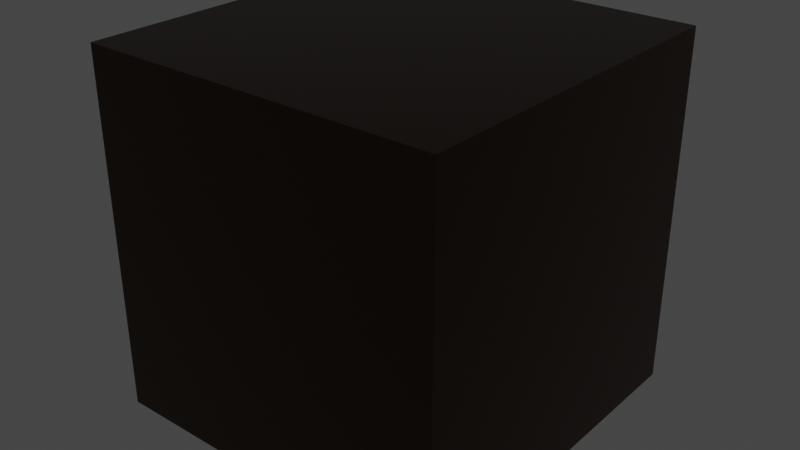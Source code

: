 # Source: Oil_Rubbed_Bronze.blend  (saved by Blender 2.91.10; exported with 4.5.12 LTS)
import bpy
from mathutils import Matrix  # noqa: F401  (used for matrix-valued properties, if any)

bpy.ops.wm.read_factory_settings(use_empty=True)
scene = bpy.context.scene
scene.name = 'Scene'

# ---- collections
col_collection = bpy.data.collections.new('Collection'); scene.collection.children.link(col_collection)

# ---- materials (node trees are filled in below, after node groups)
mat_oil_rubbed_bronze = bpy.data.materials.new('Oil Rubbed Bronze')
mat_oil_rubbed_bronze.alpha_threshold = 0.0
mat_oil_rubbed_bronze.use_transparent_shadow = False
mat_oil_rubbed_bronze.diffuse_color = (0.4575, 0.4575, 0.4575, 1.0)
mat_oil_rubbed_bronze.roughness = 0.5
mat_oil_rubbed_bronze.specular_intensity = 0.8
mat_oil_rubbed_bronze.line_color = (0.0, 0.0, 0.0, 1.0)

# ---- material node trees
mat_oil_rubbed_bronze.use_nodes = True; mat_oil_rubbed_bronze.node_tree.nodes.clear()
_N = mat_oil_rubbed_bronze.node_tree.nodes; _L = mat_oil_rubbed_bronze.node_tree.links
n0 = _N.new('ShaderNodeBsdfPrincipled'); n0.name = 'Principled BSDF'; n0.location = (276, 273)
n0.distribution = 'GGX'
n0.subsurface_method = 'BURLEY'
n0.inputs[0].default_value = (0.0652, 0.03713, 0.02259, 1.0)
n0.inputs[1].default_value = 1.0
n0.inputs[2].default_value = 0.3
n0.inputs[3].default_value = 1.45
n0.inputs[27].default_value = (0.0, 0.0, 0.0, 1.0)
n0.inputs[28].default_value = 1.0
n1 = _N.new('ShaderNodeOutputMaterial'); n1.name = 'Material Output'; n1.location = (623, 272)
_L.new(n0.outputs[0], n1.inputs[0])
n1.is_active_output = True

# ---- world
world_world = bpy.data.worlds.new('World'); scene.world = world_world
world_world.use_nodes = True; world_world.node_tree.nodes.clear()
_N = world_world.node_tree.nodes; _L = world_world.node_tree.links
n0 = _N.new('ShaderNodeOutputWorld'); n0.name = 'World Output'; n0.location = (300, 300)
n1 = _N.new('ShaderNodeBackground'); n1.name = 'Background'; n1.location = (10, 300)
n1.inputs[0].default_value = (0.05088, 0.05088, 0.05088, 1.0)
_L.new(n1.outputs[0], n0.inputs[0])
n0.is_active_output = True
world_world.color = (0.05088, 0.05088, 0.05088)
world_world.use_sun_shadow = False
world_world.sun_shadow_jitter_overblur = 0.0

# ---- meshes
me_cube = bpy.data.meshes.new('Cube')
me_cube.from_pydata([(-0.3048, -0.3048, -0.3048), (-0.3048, -0.3048, 0.3048), (-0.3048, 0.3048, -0.3048), (-0.3048, 0.3048, 0.3048), (0.3048, -0.3048, -0.3048), (0.3048, -0.3048, 0.3048), (0.3048, 0.3048, -0.3048), (0.3048, 0.3048, 0.3048)], [], [(0, 1, 3, 2), (2, 3, 7, 6), (6, 7, 5, 4), (4, 5, 1, 0), (2, 6, 4, 0), (7, 3, 1, 5)])
_uv = me_cube.uv_layers.new(name='UVMap')
_uv.uv.foreach_set('vector', [0.375, 0.0, 0.625, 0.0, 0.625, 0.25, 0.375, 0.25, 0.375, 0.25, 0.625, 0.25, 0.625, 0.5, 0.375, 0.5, 0.375, 0.5, 0.625, 0.5, 0.625, 0.75, 0.375, 0.75, 0.375, 0.75, 0.625, 0.75, 0.625, 1.0, 0.375, 1.0, 0.125, 0.5, 0.375, 0.5, 0.375, 0.75, 0.125, 0.75, 0.625, 0.5, 0.875, 0.5, 0.875, 0.75, 0.625, 0.75])
me_cube.materials.append(mat_oil_rubbed_bronze)
me_cube.use_remesh_fix_poles = True
me_cube.use_remesh_preserve_attributes = False
me_cube.use_mirror_vertex_groups = False
me_cube.update()

# ---- objects
ob_cube = bpy.data.objects.new('Cube', me_cube)

# ---- transforms, parenting, visibility, modifiers, constraints
ob_cube.location = (0.0, 0.0, 0.0)
ob_cube.lineart.crease_threshold = 0.0

# ---- collection membership
col_collection.objects.link(ob_cube)

# ---- scene / render settings (as saved in the file)
scene.frame_start = 1; scene.frame_end = 250; scene.frame_set(1)
scene.render.engine = 'BLENDER_EEVEE_NEXT'
scene.cycles.use_denoising = False
scene.cycles.samples = 128
scene.cycles.sampling_pattern = 'TABULATED_SOBOL'
scene.cycles.use_adaptive_sampling = False
scene.cycles.use_light_tree = False
scene.eevee.use_gtao = True
scene.eevee.use_raytracing = True
scene.view_settings.view_transform = 'Filmic'
bpy.context.view_layer.update()

# ---- added for rendering (the .blend has no active camera and no usable light): camera, sun
cam_auto = bpy.data.cameras.new('AutoCamera')
cam_auto.lens = 50.0
cam_auto.sensor_width = 36.0
cam_auto.clip_end = 1000.0
ob_auto_camera = bpy.data.objects.new('AutoCamera', cam_auto)
scene.collection.objects.link(ob_auto_camera)
ob_auto_camera.location = (0.976906, -1.17229, 0.781525)
ob_auto_camera.rotation_euler = (1.09748, -7.21219e-08, 0.694738)
scene.camera = ob_auto_camera
light_auto_sun = bpy.data.lights.new('AutoSun', 'SUN')
light_auto_sun.energy = 3.0
light_auto_sun.angle = 0.0523599
ob_auto_sun = bpy.data.objects.new('AutoSun', light_auto_sun)
scene.collection.objects.link(ob_auto_sun)
ob_auto_sun.rotation_euler = (0.872665, 0.174533, 0.523599)
bpy.context.view_layer.update()
